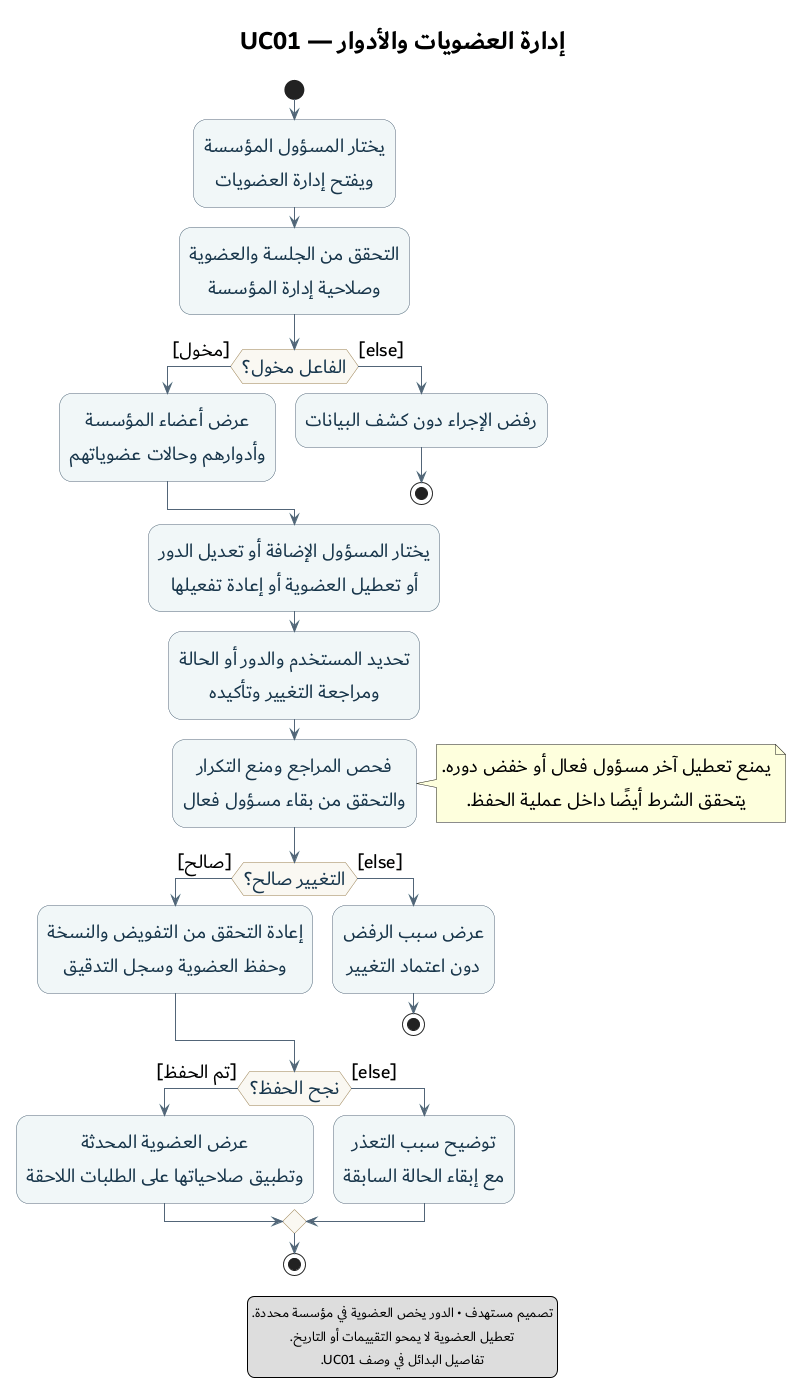

The diagram above was rendered by PlantUML. Its source (embedded in the PNG):
@startuml 13-manage-memberships-activity
title إدارة العضويات والأدوار — UC01

skinparam defaultFontName Dubai
skinparam defaultFontSize 20
skinparam titleFontSize 26
skinparam defaultTextAlignment center
skinparam shadowing false
skinparam ArrowColor #526578
skinparam activity {
  BackgroundColor #F1F7F8
  BorderColor #526578
  FontColor #17354A
  DiamondBackgroundColor #FAF8F2
  DiamondBorderColor #9A8051
}

start
:يختار المسؤول المؤسسة\nويفتح إدارة العضويات;
:التحقق من الجلسة والعضوية\nوصلاحية إدارة المؤسسة;
if (الفاعل مخول؟) then ([مخول])
  :عرض أعضاء المؤسسة\nوأدوارهم وحالات عضوياتهم;
else ([else])
  :رفض الإجراء دون كشف البيانات;
  stop
endif

:يختار المسؤول الإضافة أو تعديل الدور\nأو تعطيل العضوية أو إعادة تفعيلها;
:تحديد المستخدم والدور أو الحالة\nومراجعة التغيير وتأكيده;
:فحص المراجع ومنع التكرار\nوالتحقق من بقاء مسؤول فعال;
note right
  يمنع تعطيل آخر مسؤول فعال أو خفض دوره.
  يتحقق الشرط أيضًا داخل عملية الحفظ.
end note

if (التغيير صالح؟) then ([صالح])
  :إعادة التحقق من التفويض والنسخة\nوحفظ العضوية وسجل التدقيق;
else ([else])
  :عرض سبب الرفض\nدون اعتماد التغيير;
  stop
endif

if (نجح الحفظ؟) then ([تم الحفظ])
  :عرض العضوية المحدثة\nوتطبيق صلاحياتها على الطلبات اللاحقة;
else ([else])
  :توضيح سبب التعذر\nمع إبقاء الحالة السابقة;
endif
stop

legend bottom
  تصميم مستهدف • الدور يخص العضوية في مؤسسة محددة.
  تعطيل العضوية لا يمحو التقييمات أو التاريخ.
  تفاصيل البدائل في وصف UC01.
endlegend
@enduml